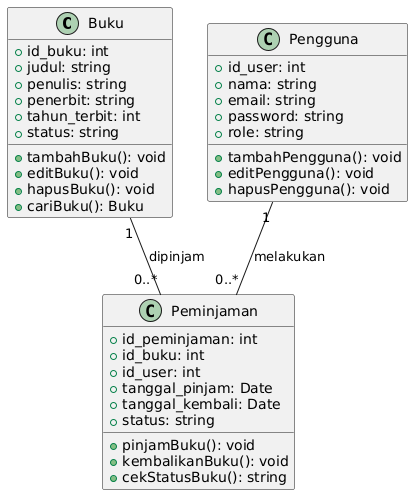

The diagram above was rendered by PlantUML. Its source (embedded in the PNG):
@startuml
class Buku {
    +id_buku: int
    +judul: string
    +penulis: string
    +penerbit: string
    +tahun_terbit: int
    +status: string
    +tambahBuku(): void
    +editBuku(): void
    +hapusBuku(): void
    +cariBuku(): Buku
}

class Pengguna {
    +id_user: int
    +nama: string
    +email: string
    +password: string
    +role: string
    +tambahPengguna(): void
    +editPengguna(): void
    +hapusPengguna(): void
}

class Peminjaman {
    +id_peminjaman: int
    +id_buku: int
    +id_user: int
    +tanggal_pinjam: Date
    +tanggal_kembali: Date
    +status: string
    +pinjamBuku(): void
    +kembalikanBuku(): void
    +cekStatusBuku(): string
}

Pengguna "1" -- "0..*" Peminjaman : melakukan
Buku "1" -- "0..*" Peminjaman : dipinjam
@enduml